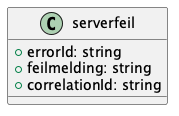

The diagram above was rendered by PlantUML. Its source (embedded in the PNG):
@startuml
class serverfeil {
    +errorId: string
    +feilmelding: string
    +correlationId: string
}

@enduml